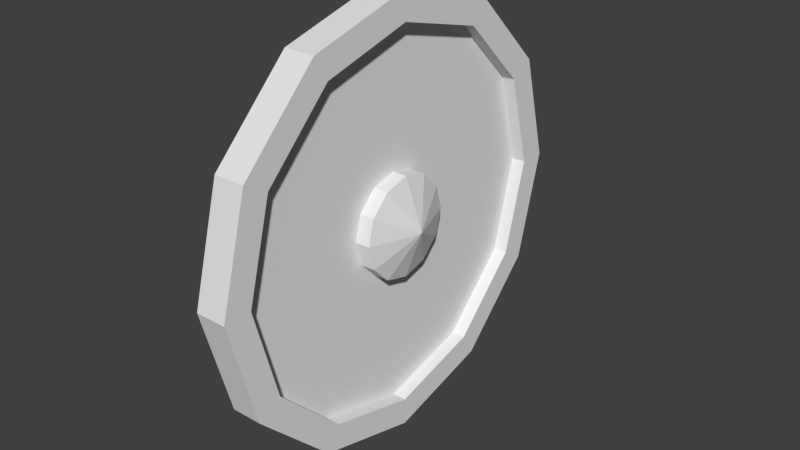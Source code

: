 # Source: Shield_Buckler.blend  (saved by Blender 2.71.0; exported with 4.5.12 LTS)
import bpy
from mathutils import Matrix  # noqa: F401  (used for matrix-valued properties, if any)

bpy.ops.wm.read_factory_settings(use_empty=True)
scene = bpy.context.scene
scene.name = 'Scene'

# ---- collections
col_collection_3 = bpy.data.collections.new('Collection 3'); scene.collection.children.link(col_collection_3)

# ---- world
world_world = bpy.data.worlds.new('World'); scene.world = world_world
world_world.color = (0.05088, 0.05088, 0.05088)
world_world.use_sun_shadow = False
world_world.sun_shadow_jitter_overblur = 0.0
world_world.cycles.sampling_method = 'MANUAL'
world_world.cycles.sample_map_resolution = 256

# ---- meshes
me_cylinder_008 = bpy.data.meshes.new('Cylinder.008')
me_cylinder_008.from_pydata([(-4.653e-08, 0.5, 0.005199), (0.0, 0.5, 1.0), (0.25, 0.433, 0.005199), (0.25, 0.433, 1.0), (0.433, 0.25, 0.005199), (0.433, 0.25, 1.0), (0.5, -2.186e-08, 0.005199), (0.5, -2.186e-08, 1.0), (0.433, -0.25, 0.005199), (0.433, -0.25, 1.0), (0.25, -0.433, 0.005199), (0.25, -0.433, 1.0), (2.896e-08, -0.5, 0.005199), (7.55e-08, -0.5, 1.0), (-0.25, -0.433, 0.005199), (-0.25, -0.433, 1.0), (-0.433, -0.25, 0.005199), (-0.433, -0.25, 1.0), (-0.5, -2.325e-07, 0.005199), (-0.5, -2.325e-07, 1.0), (-0.433, 0.25, 0.005199), (-0.433, 0.25, 1.0), (-0.25, 0.433, 0.005199), (-0.25, 0.433, 1.0), (0.2177, 0.377, 1.0), (8.973e-09, 0.4354, 1.0), (0.377, 0.2177, 1.0), (0.4354, -1.787e-08, 1.0), (0.377, -0.2177, 1.0), (0.2177, -0.377, 1.0), (6.752e-08, -0.4354, 1.0), (-0.2177, -0.377, 1.0), (-0.377, -0.2177, 1.0), (-0.4354, -2.015e-07, 1.0), (-0.377, 0.2177, 1.0), (-0.2177, 0.377, 1.0), (0.2177, 0.377, 0.5554), (-4.95e-09, 0.4354, 0.5554), (0.377, 0.2177, 0.5554), (0.4354, -1.787e-08, 0.5554), (0.377, -0.2177, 0.5554), (0.2177, -0.377, 0.5554), (5.36e-08, -0.4354, 0.5554), (-0.2177, -0.377, 0.5554), (-0.377, -0.2177, 0.5554), (-0.4354, -2.015e-07, 0.5554), (-0.377, 0.2177, 0.5554), (-0.2177, 0.377, 0.5554), (0.0583, 0.101, 0.5554), (3.439e-08, 0.1166, 0.5554), (0.101, 0.0583, 0.5554), (0.1166, 1.803e-09, 0.5554), (0.101, -0.0583, 0.5554), (0.0583, -0.101, 0.5554), (4.421e-09, -0.1166, 0.5554), (-0.0583, -0.101, 0.5554), (-0.101, -0.0583, 0.5554), (-0.1166, -4.418e-08, 0.5554), (-0.101, 0.0583, 0.5554), (-0.0583, 0.101, 0.5554), (0.0583, 0.101, 1.029), (4.697e-08, 0.1166, 1.029), (0.101, 0.0583, 1.029), (0.1166, 1.803e-09, 1.029), (0.101, -0.0583, 1.029), (0.0583, -0.101, 1.029), (1.7e-08, -0.1166, 1.029), (-0.0583, -0.101, 1.029), (-0.101, -0.0583, 1.029), (-0.1166, -4.418e-08, 1.029), (-0.101, 0.0583, 1.029), (-0.0583, 0.101, 1.029), (-4.138e-08, -2.235e-08, 1.601), (-1.388e-07, 0.3595, 0.005199), (-5.96e-08, -1.272e-07, 0.005199), (0.2165, 0.25, 0.005199), (0.25, -7.451e-08, 0.005199), (-0.2165, 0.25, 0.005199), (-0.25, -1.798e-07, 0.005199), (-1.023e-08, -0.3595, 0.005199), (0.2165, -0.25, 0.005199), (-0.2165, -0.25, 0.005199)], [(77, 20), (78, 18), (75, 4), (76, 6), (75, 73), (76, 74), (77, 73), (78, 74), (75, 76), (77, 78), (73, 74), (81, 16), (80, 8), (80, 79), (81, 79), (78, 81), (74, 79), (76, 80), (22, 73), (2, 73), (14, 79), (10, 79)], [(0, 1, 3, 2), (2, 3, 5, 4), (4, 5, 7, 6), (6, 7, 9, 8), (8, 9, 11, 10), (10, 11, 13, 12), (12, 13, 15, 14), (14, 15, 17, 16), (16, 17, 19, 18), (18, 19, 21, 20), (25, 35, 47, 37), (22, 23, 1, 0), (20, 21, 23, 22), (0, 2, 4, 6, 8, 10, 12, 14, 16, 18, 20, 22), (25, 24, 3, 1), (24, 26, 5, 3), (26, 27, 7, 5), (27, 28, 9, 7), (28, 29, 11, 9), (29, 30, 13, 11), (30, 31, 15, 13), (31, 32, 17, 15), (32, 33, 19, 17), (33, 34, 21, 19), (34, 35, 23, 21), (35, 25, 1, 23), (49, 59, 71, 61), (35, 34, 46, 47), (34, 33, 45, 46), (33, 32, 44, 45), (32, 31, 43, 44), (31, 30, 42, 43), (30, 29, 41, 42), (29, 28, 40, 41), (28, 27, 39, 40), (27, 26, 38, 39), (26, 24, 36, 38), (24, 25, 37, 36), (49, 48, 36, 37), (48, 50, 38, 36), (50, 51, 39, 38), (51, 52, 40, 39), (52, 53, 41, 40), (53, 54, 42, 41), (54, 55, 43, 42), (55, 56, 44, 43), (56, 57, 45, 44), (57, 58, 46, 45), (58, 59, 47, 46), (59, 49, 37, 47), (70, 69, 72), (59, 58, 70, 71), (58, 57, 69, 70), (57, 56, 68, 69), (56, 55, 67, 68), (55, 54, 66, 67), (54, 53, 65, 66), (53, 52, 64, 65), (52, 51, 63, 64), (51, 50, 62, 63), (50, 48, 60, 62), (48, 49, 61, 60), (70, 72, 71), (71, 72, 61), (61, 72, 60), (60, 72, 62), (62, 72, 63), (64, 63, 72), (64, 72, 65), (65, 72, 66), (66, 72, 67), (67, 72, 68), (68, 72, 69)])
me_cylinder_008.use_remesh_preserve_volume = False
me_cylinder_008.use_remesh_preserve_attributes = False
me_cylinder_008.use_mirror_vertex_groups = False
me_cylinder_008.update()

# ---- objects
ob_cylinder_005 = bpy.data.objects.new('Cylinder.005', me_cylinder_008)

# ---- transforms, parenting, visibility, modifiers, constraints
ob_cylinder_005.location = (10.0, -12.0, 8.0)
ob_cylinder_005.rotation_euler = (0.0, 1.571, 0.0)
ob_cylinder_005.scale = (11.63, 11.63, 0.8415)
ob_cylinder_005.lineart.crease_threshold = 0.0

# ---- collection membership
col_collection_3.objects.link(ob_cylinder_005)

# ---- scene / render settings (as saved in the file)
scene.frame_start = 1; scene.frame_end = 250; scene.frame_set(0)
scene.render.engine = 'BLENDER_EEVEE_NEXT'
scene.render.resolution_percentage = 50
scene.render.dither_intensity = 0.0
scene.cycles.use_denoising = False
scene.cycles.samples = 10
scene.cycles.sampling_pattern = 'TABULATED_SOBOL'
scene.cycles.light_sampling_threshold = 0.0
scene.cycles.use_adaptive_sampling = False
scene.cycles.use_light_tree = False
scene.cycles.blur_glossy = 0.0
scene.cycles.volume_bounces = 1
scene.cycles.pixel_filter_type = 'GAUSSIAN'
scene.cycles.sample_clamp_indirect = 0.0
scene.view_settings.view_transform = 'Standard'
bpy.context.view_layer.update()

# ---- added for rendering (the .blend has no active camera and no usable light): camera, sun
cam_auto = bpy.data.cameras.new('AutoCamera')
cam_auto.lens = 50.0
cam_auto.sensor_width = 36.0
cam_auto.clip_end = 1000.0
ob_auto_camera = bpy.data.objects.new('AutoCamera', cam_auto)
scene.collection.objects.link(ob_auto_camera)
ob_auto_camera.location = (25.9429, -30.3205, 20.2137)
ob_auto_camera.rotation_euler = (1.09748, -7.21219e-08, 0.694738)
scene.camera = ob_auto_camera
light_auto_sun = bpy.data.lights.new('AutoSun', 'SUN')
light_auto_sun.energy = 3.0
light_auto_sun.angle = 0.0523599
ob_auto_sun = bpy.data.objects.new('AutoSun', light_auto_sun)
scene.collection.objects.link(ob_auto_sun)
ob_auto_sun.rotation_euler = (0.872665, 0.174533, 0.523599)
bpy.context.view_layer.update()
